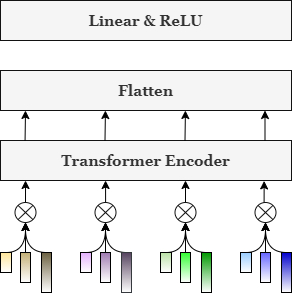

The diagram above was exported from draw.io. Its source (the exported page's mxGraphModel, read from the mxfile embedded in the PNG):
<mxGraphModel dx="502" dy="587" grid="1" gridSize="10" guides="1" tooltips="1" connect="1" arrows="1" fold="1" page="1" pageScale="1" pageWidth="827" pageHeight="1169" math="0" shadow="0">
  <root>
    <mxCell id="0" />
    <mxCell id="1" parent="0" />
    <mxCell id="3nCD9uRkhksoDVLBGE7--1" value="&lt;b&gt;&lt;font face=&quot;Georgia&quot; style=&quot;font-size: 15px&quot;&gt;Transformer Encoder&lt;/font&gt;&lt;/b&gt;" style="rounded=0;whiteSpace=wrap;html=1;fillColor=#f5f5f5;fontColor=#333333;strokeColor=#121212;" vertex="1" parent="1">
      <mxGeometry x="240" y="280" width="291" height="40" as="geometry" />
    </mxCell>
    <mxCell id="3nCD9uRkhksoDVLBGE7--54" style="edgeStyle=orthogonalEdgeStyle;curved=1;rounded=0;orthogonalLoop=1;jettySize=auto;html=1;exitX=0.5;exitY=0;exitDx=0;exitDy=0;entryX=0.5;entryY=1;entryDx=0;entryDy=0;" edge="1" parent="1" source="3nCD9uRkhksoDVLBGE7--55" target="3nCD9uRkhksoDVLBGE7--60">
      <mxGeometry relative="1" as="geometry" />
    </mxCell>
    <mxCell id="3nCD9uRkhksoDVLBGE7--55" value="" style="rounded=0;whiteSpace=wrap;html=1;fillColor=#99CCFF;gradientColor=#ffffff;" vertex="1" parent="1">
      <mxGeometry x="480" y="392" width="11" height="20" as="geometry" />
    </mxCell>
    <mxCell id="3nCD9uRkhksoDVLBGE7--56" value="" style="edgeStyle=orthogonalEdgeStyle;curved=1;rounded=0;orthogonalLoop=1;jettySize=auto;html=1;" edge="1" parent="1" source="3nCD9uRkhksoDVLBGE7--57" target="3nCD9uRkhksoDVLBGE7--60">
      <mxGeometry relative="1" as="geometry" />
    </mxCell>
    <mxCell id="3nCD9uRkhksoDVLBGE7--57" value="" style="rounded=0;whiteSpace=wrap;html=1;fillColor=#6666FF;gradientColor=#FFFFFF;" vertex="1" parent="1">
      <mxGeometry x="500" y="392" width="10" height="30" as="geometry" />
    </mxCell>
    <mxCell id="3nCD9uRkhksoDVLBGE7--58" style="edgeStyle=orthogonalEdgeStyle;curved=1;rounded=0;orthogonalLoop=1;jettySize=auto;html=1;exitX=0.5;exitY=0;exitDx=0;exitDy=0;entryX=0.5;entryY=1;entryDx=0;entryDy=0;" edge="1" parent="1" source="3nCD9uRkhksoDVLBGE7--59" target="3nCD9uRkhksoDVLBGE7--60">
      <mxGeometry relative="1" as="geometry">
        <mxPoint x="511" y="372" as="targetPoint" />
      </mxGeometry>
    </mxCell>
    <mxCell id="3nCD9uRkhksoDVLBGE7--59" value="" style="rounded=0;whiteSpace=wrap;html=1;fillColor=#0000CC;gradientColor=#FFFFFF;" vertex="1" parent="1">
      <mxGeometry x="521" y="392" width="10" height="40" as="geometry" />
    </mxCell>
    <mxCell id="3nCD9uRkhksoDVLBGE7--101" style="edgeStyle=orthogonalEdgeStyle;rounded=0;orthogonalLoop=1;jettySize=auto;html=1;exitX=0.5;exitY=0;exitDx=0;exitDy=0;entryX=0.906;entryY=1.01;entryDx=0;entryDy=0;entryPerimeter=0;strokeColor=#000000;" edge="1" parent="1" source="3nCD9uRkhksoDVLBGE7--60" target="3nCD9uRkhksoDVLBGE7--1">
      <mxGeometry relative="1" as="geometry" />
    </mxCell>
    <mxCell id="3nCD9uRkhksoDVLBGE7--60" value="" style="shape=sumEllipse;perimeter=ellipsePerimeter;whiteSpace=wrap;html=1;backgroundOutline=1;strokeColor=#121212;" vertex="1" parent="1">
      <mxGeometry x="494.5" y="342" width="21" height="20" as="geometry" />
    </mxCell>
    <mxCell id="3nCD9uRkhksoDVLBGE7--68" style="edgeStyle=orthogonalEdgeStyle;curved=1;rounded=0;orthogonalLoop=1;jettySize=auto;html=1;exitX=0.5;exitY=0;exitDx=0;exitDy=0;entryX=0.5;entryY=1;entryDx=0;entryDy=0;" edge="1" parent="1" source="3nCD9uRkhksoDVLBGE7--69" target="3nCD9uRkhksoDVLBGE7--74">
      <mxGeometry relative="1" as="geometry" />
    </mxCell>
    <mxCell id="3nCD9uRkhksoDVLBGE7--69" value="" style="rounded=0;whiteSpace=wrap;html=1;fillColor=#FFE599;gradientColor=#ffffff;" vertex="1" parent="1">
      <mxGeometry x="240" y="392" width="11" height="20" as="geometry" />
    </mxCell>
    <mxCell id="3nCD9uRkhksoDVLBGE7--70" value="" style="edgeStyle=orthogonalEdgeStyle;curved=1;rounded=0;orthogonalLoop=1;jettySize=auto;html=1;" edge="1" parent="1" source="3nCD9uRkhksoDVLBGE7--71" target="3nCD9uRkhksoDVLBGE7--74">
      <mxGeometry relative="1" as="geometry" />
    </mxCell>
    <mxCell id="3nCD9uRkhksoDVLBGE7--71" value="" style="rounded=0;whiteSpace=wrap;html=1;fillColor=#C4B076;gradientColor=#ffffff;" vertex="1" parent="1">
      <mxGeometry x="260" y="392" width="10" height="30" as="geometry" />
    </mxCell>
    <mxCell id="3nCD9uRkhksoDVLBGE7--72" style="edgeStyle=orthogonalEdgeStyle;curved=1;rounded=0;orthogonalLoop=1;jettySize=auto;html=1;exitX=0.5;exitY=0;exitDx=0;exitDy=0;entryX=0.5;entryY=1;entryDx=0;entryDy=0;" edge="1" parent="1" source="3nCD9uRkhksoDVLBGE7--73" target="3nCD9uRkhksoDVLBGE7--74">
      <mxGeometry relative="1" as="geometry">
        <mxPoint x="271" y="372" as="targetPoint" />
      </mxGeometry>
    </mxCell>
    <mxCell id="3nCD9uRkhksoDVLBGE7--73" value="" style="rounded=0;whiteSpace=wrap;html=1;fillColor=#6B6040;gradientColor=#ffffff;" vertex="1" parent="1">
      <mxGeometry x="281" y="392" width="10" height="40" as="geometry" />
    </mxCell>
    <mxCell id="3nCD9uRkhksoDVLBGE7--92" style="edgeStyle=orthogonalEdgeStyle;curved=1;rounded=0;orthogonalLoop=1;jettySize=auto;html=1;exitX=0.5;exitY=0;exitDx=0;exitDy=0;entryX=0.086;entryY=1;entryDx=0;entryDy=0;entryPerimeter=0;" edge="1" parent="1" source="3nCD9uRkhksoDVLBGE7--74" target="3nCD9uRkhksoDVLBGE7--1">
      <mxGeometry relative="1" as="geometry" />
    </mxCell>
    <mxCell id="3nCD9uRkhksoDVLBGE7--74" value="" style="shape=sumEllipse;perimeter=ellipsePerimeter;whiteSpace=wrap;html=1;backgroundOutline=1;strokeColor=#121212;" vertex="1" parent="1">
      <mxGeometry x="254.5" y="342" width="21" height="20" as="geometry" />
    </mxCell>
    <mxCell id="3nCD9uRkhksoDVLBGE7--75" style="edgeStyle=orthogonalEdgeStyle;curved=1;rounded=0;orthogonalLoop=1;jettySize=auto;html=1;exitX=0.5;exitY=0;exitDx=0;exitDy=0;entryX=0.5;entryY=1;entryDx=0;entryDy=0;" edge="1" parent="1" source="3nCD9uRkhksoDVLBGE7--76" target="3nCD9uRkhksoDVLBGE7--81">
      <mxGeometry relative="1" as="geometry" />
    </mxCell>
    <mxCell id="3nCD9uRkhksoDVLBGE7--76" value="" style="rounded=0;whiteSpace=wrap;html=1;fillColor=#E4B0FC;gradientColor=#ffffff;" vertex="1" parent="1">
      <mxGeometry x="320" y="392" width="11" height="20" as="geometry" />
    </mxCell>
    <mxCell id="3nCD9uRkhksoDVLBGE7--77" value="" style="edgeStyle=orthogonalEdgeStyle;curved=1;rounded=0;orthogonalLoop=1;jettySize=auto;html=1;" edge="1" parent="1" source="3nCD9uRkhksoDVLBGE7--78" target="3nCD9uRkhksoDVLBGE7--81">
      <mxGeometry relative="1" as="geometry" />
    </mxCell>
    <mxCell id="3nCD9uRkhksoDVLBGE7--78" value="" style="rounded=0;whiteSpace=wrap;html=1;fillColor=#9F7AB0;gradientColor=#ffffff;" vertex="1" parent="1">
      <mxGeometry x="340" y="392" width="10" height="30" as="geometry" />
    </mxCell>
    <mxCell id="3nCD9uRkhksoDVLBGE7--79" style="edgeStyle=orthogonalEdgeStyle;curved=1;rounded=0;orthogonalLoop=1;jettySize=auto;html=1;exitX=0.5;exitY=0;exitDx=0;exitDy=0;entryX=0.5;entryY=1;entryDx=0;entryDy=0;" edge="1" parent="1" source="3nCD9uRkhksoDVLBGE7--80" target="3nCD9uRkhksoDVLBGE7--81">
      <mxGeometry relative="1" as="geometry">
        <mxPoint x="351" y="372" as="targetPoint" />
      </mxGeometry>
    </mxCell>
    <mxCell id="3nCD9uRkhksoDVLBGE7--80" value="" style="rounded=0;whiteSpace=wrap;html=1;strokeColor=#36393d;fillColor=#55425E;gradientColor=#ffffff;" vertex="1" parent="1">
      <mxGeometry x="361" y="392" width="10" height="40" as="geometry" />
    </mxCell>
    <mxCell id="3nCD9uRkhksoDVLBGE7--93" style="edgeStyle=orthogonalEdgeStyle;curved=1;rounded=0;orthogonalLoop=1;jettySize=auto;html=1;exitX=0.5;exitY=0;exitDx=0;exitDy=0;entryX=0.361;entryY=1;entryDx=0;entryDy=0;entryPerimeter=0;strokeColor=#000000;" edge="1" parent="1" source="3nCD9uRkhksoDVLBGE7--81" target="3nCD9uRkhksoDVLBGE7--1">
      <mxGeometry relative="1" as="geometry">
        <Array as="points">
          <mxPoint x="345" y="320" />
          <mxPoint x="345" y="320" />
        </Array>
      </mxGeometry>
    </mxCell>
    <mxCell id="3nCD9uRkhksoDVLBGE7--81" value="" style="shape=sumEllipse;perimeter=ellipsePerimeter;whiteSpace=wrap;html=1;backgroundOutline=1;strokeColor=#121212;" vertex="1" parent="1">
      <mxGeometry x="334.5" y="342" width="21" height="20" as="geometry" />
    </mxCell>
    <mxCell id="3nCD9uRkhksoDVLBGE7--82" style="edgeStyle=orthogonalEdgeStyle;curved=1;rounded=0;orthogonalLoop=1;jettySize=auto;html=1;exitX=0.5;exitY=0;exitDx=0;exitDy=0;entryX=0.5;entryY=1;entryDx=0;entryDy=0;" edge="1" parent="1" source="3nCD9uRkhksoDVLBGE7--83" target="3nCD9uRkhksoDVLBGE7--88">
      <mxGeometry relative="1" as="geometry" />
    </mxCell>
    <mxCell id="3nCD9uRkhksoDVLBGE7--83" value="" style="rounded=0;whiteSpace=wrap;html=1;gradientColor=#FFFFFF;fillColor=#B9E0A5;" vertex="1" parent="1">
      <mxGeometry x="400" y="392" width="11" height="20" as="geometry" />
    </mxCell>
    <mxCell id="3nCD9uRkhksoDVLBGE7--84" value="" style="edgeStyle=orthogonalEdgeStyle;curved=1;rounded=0;orthogonalLoop=1;jettySize=auto;html=1;" edge="1" parent="1" source="3nCD9uRkhksoDVLBGE7--85" target="3nCD9uRkhksoDVLBGE7--88">
      <mxGeometry relative="1" as="geometry" />
    </mxCell>
    <mxCell id="3nCD9uRkhksoDVLBGE7--85" value="" style="rounded=0;whiteSpace=wrap;html=1;fillColor=#33FF33;gradientColor=#FFFFFF;" vertex="1" parent="1">
      <mxGeometry x="420" y="392" width="10" height="30" as="geometry" />
    </mxCell>
    <mxCell id="3nCD9uRkhksoDVLBGE7--86" style="edgeStyle=orthogonalEdgeStyle;curved=1;rounded=0;orthogonalLoop=1;jettySize=auto;html=1;exitX=0.5;exitY=0;exitDx=0;exitDy=0;entryX=0.5;entryY=1;entryDx=0;entryDy=0;" edge="1" parent="1" source="3nCD9uRkhksoDVLBGE7--87" target="3nCD9uRkhksoDVLBGE7--88">
      <mxGeometry relative="1" as="geometry">
        <mxPoint x="431" y="372" as="targetPoint" />
      </mxGeometry>
    </mxCell>
    <mxCell id="3nCD9uRkhksoDVLBGE7--87" value="" style="rounded=0;whiteSpace=wrap;html=1;fillColor=#009900;gradientColor=#FFFFFF;" vertex="1" parent="1">
      <mxGeometry x="441" y="392" width="10" height="40" as="geometry" />
    </mxCell>
    <mxCell id="3nCD9uRkhksoDVLBGE7--94" style="edgeStyle=orthogonalEdgeStyle;curved=1;rounded=0;orthogonalLoop=1;jettySize=auto;html=1;strokeColor=#000000;" edge="1" parent="1" source="3nCD9uRkhksoDVLBGE7--88">
      <mxGeometry relative="1" as="geometry">
        <mxPoint x="425" y="320" as="targetPoint" />
      </mxGeometry>
    </mxCell>
    <mxCell id="3nCD9uRkhksoDVLBGE7--88" value="" style="shape=sumEllipse;perimeter=ellipsePerimeter;whiteSpace=wrap;html=1;backgroundOutline=1;strokeColor=#121212;" vertex="1" parent="1">
      <mxGeometry x="414.5" y="342" width="21" height="20" as="geometry" />
    </mxCell>
    <mxCell id="3nCD9uRkhksoDVLBGE7--102" value="&lt;b&gt;&lt;font face=&quot;Georgia&quot; style=&quot;font-size: 15px&quot;&gt;Flatten&lt;/font&gt;&lt;/b&gt;" style="rounded=0;whiteSpace=wrap;html=1;fillColor=#f5f5f5;fontColor=#333333;strokeColor=#121212;" vertex="1" parent="1">
      <mxGeometry x="240" y="210" width="291" height="40" as="geometry" />
    </mxCell>
    <mxCell id="3nCD9uRkhksoDVLBGE7--106" value="" style="endArrow=classic;html=1;strokeColor=#000000;" edge="1" parent="1">
      <mxGeometry width="50" height="50" relative="1" as="geometry">
        <mxPoint x="504.5" y="280" as="sourcePoint" />
        <mxPoint x="504.5" y="250" as="targetPoint" />
      </mxGeometry>
    </mxCell>
    <mxCell id="3nCD9uRkhksoDVLBGE7--107" value="" style="endArrow=classic;html=1;strokeColor=#000000;exitX=0.081;exitY=0;exitDx=0;exitDy=0;exitPerimeter=0;" edge="1" parent="1">
      <mxGeometry width="50" height="50" relative="1" as="geometry">
        <mxPoint x="264.571" y="280" as="sourcePoint" />
        <mxPoint x="265" y="250" as="targetPoint" />
      </mxGeometry>
    </mxCell>
    <mxCell id="3nCD9uRkhksoDVLBGE7--108" value="" style="endArrow=classic;html=1;strokeColor=#000000;exitX=0.081;exitY=0;exitDx=0;exitDy=0;exitPerimeter=0;" edge="1" parent="1">
      <mxGeometry width="50" height="50" relative="1" as="geometry">
        <mxPoint x="344.50100000000003" y="280" as="sourcePoint" />
        <mxPoint x="344.93" y="250" as="targetPoint" />
      </mxGeometry>
    </mxCell>
    <mxCell id="3nCD9uRkhksoDVLBGE7--109" value="" style="endArrow=classic;html=1;strokeColor=#000000;exitX=0.081;exitY=0;exitDx=0;exitDy=0;exitPerimeter=0;" edge="1" parent="1">
      <mxGeometry width="50" height="50" relative="1" as="geometry">
        <mxPoint x="424.50100000000003" y="280" as="sourcePoint" />
        <mxPoint x="424.93" y="250" as="targetPoint" />
      </mxGeometry>
    </mxCell>
    <mxCell id="3nCD9uRkhksoDVLBGE7--110" value="&lt;b&gt;&lt;font face=&quot;Georgia&quot; style=&quot;font-size: 15px&quot;&gt;Linear &amp;amp; ReLU&lt;/font&gt;&lt;/b&gt;" style="rounded=0;whiteSpace=wrap;html=1;fillColor=#f5f5f5;fontColor=#333333;strokeColor=#121212;" vertex="1" parent="1">
      <mxGeometry x="240" y="140" width="291" height="40" as="geometry" />
    </mxCell>
  </root>
</mxGraphModel>